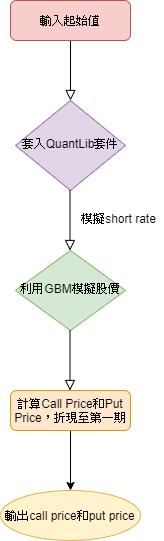

The diagram above was exported from draw.io. Its source (the exported page's mxGraphModel, read from the mxfile embedded in the PNG):
<mxGraphModel dx="782" dy="469" grid="1" gridSize="10" guides="1" tooltips="1" connect="1" arrows="1" fold="1" page="1" pageScale="1" pageWidth="827" pageHeight="1169" math="0" shadow="0">
  <root>
    <mxCell id="WIyWlLk6GJQsqaUBKTNV-0" />
    <mxCell id="WIyWlLk6GJQsqaUBKTNV-1" parent="WIyWlLk6GJQsqaUBKTNV-0" />
    <mxCell id="WIyWlLk6GJQsqaUBKTNV-2" value="" style="rounded=0;html=1;jettySize=auto;orthogonalLoop=1;fontSize=11;endArrow=block;endFill=0;endSize=8;strokeWidth=1;shadow=0;labelBackgroundColor=none;edgeStyle=orthogonalEdgeStyle;" parent="WIyWlLk6GJQsqaUBKTNV-1" source="WIyWlLk6GJQsqaUBKTNV-3" target="WIyWlLk6GJQsqaUBKTNV-6" edge="1">
      <mxGeometry relative="1" as="geometry" />
    </mxCell>
    <mxCell id="WIyWlLk6GJQsqaUBKTNV-3" value="輸入起始值" style="rounded=1;whiteSpace=wrap;html=1;fontSize=12;glass=0;strokeWidth=1;shadow=0;fillColor=#f8cecc;strokeColor=#b85450;" parent="WIyWlLk6GJQsqaUBKTNV-1" vertex="1">
      <mxGeometry x="160" y="80" width="120" height="40" as="geometry" />
    </mxCell>
    <mxCell id="WIyWlLk6GJQsqaUBKTNV-6" value="套入QuantLib套件" style="rhombus;whiteSpace=wrap;html=1;shadow=0;fontFamily=Helvetica;fontSize=12;align=center;strokeWidth=1;spacing=6;spacingTop=-4;fillColor=#e1d5e7;strokeColor=#9673a6;" parent="WIyWlLk6GJQsqaUBKTNV-1" vertex="1">
      <mxGeometry x="165" y="180" width="110" height="90" as="geometry" />
    </mxCell>
    <mxCell id="WIyWlLk6GJQsqaUBKTNV-10" value="利用GBM模擬股價" style="rhombus;whiteSpace=wrap;html=1;shadow=0;fontFamily=Helvetica;fontSize=12;align=center;strokeWidth=1;spacing=6;spacingTop=-4;fillColor=#d5e8d4;strokeColor=#82b366;" parent="WIyWlLk6GJQsqaUBKTNV-1" vertex="1">
      <mxGeometry x="165" y="330" width="110" height="80" as="geometry" />
    </mxCell>
    <mxCell id="niJvnGDMk9A3EHulbqmi-8" style="edgeStyle=orthogonalEdgeStyle;rounded=0;orthogonalLoop=1;jettySize=auto;html=1;exitX=0.5;exitY=1;exitDx=0;exitDy=0;" edge="1" parent="WIyWlLk6GJQsqaUBKTNV-1" source="WIyWlLk6GJQsqaUBKTNV-11">
      <mxGeometry relative="1" as="geometry">
        <mxPoint x="220" y="570" as="targetPoint" />
      </mxGeometry>
    </mxCell>
    <mxCell id="WIyWlLk6GJQsqaUBKTNV-11" value="計算Call Price和Put Price，折現至第一期" style="rounded=1;whiteSpace=wrap;html=1;fontSize=12;glass=0;strokeWidth=1;shadow=0;fillColor=#ffe6cc;strokeColor=#d79b00;" parent="WIyWlLk6GJQsqaUBKTNV-1" vertex="1">
      <mxGeometry x="160" y="470" width="120" height="40" as="geometry" />
    </mxCell>
    <mxCell id="niJvnGDMk9A3EHulbqmi-0" value="" style="rounded=0;html=1;jettySize=auto;orthogonalLoop=1;fontSize=11;endArrow=block;endFill=0;endSize=8;strokeWidth=1;shadow=0;labelBackgroundColor=none;edgeStyle=orthogonalEdgeStyle;" edge="1" parent="WIyWlLk6GJQsqaUBKTNV-1">
      <mxGeometry relative="1" as="geometry">
        <mxPoint x="219.5" y="270" as="sourcePoint" />
        <mxPoint x="219.5" y="330" as="targetPoint" />
      </mxGeometry>
    </mxCell>
    <mxCell id="niJvnGDMk9A3EHulbqmi-3" value="模擬short rate" style="text;html=1;align=center;verticalAlign=middle;resizable=0;points=[];autosize=1;" vertex="1" parent="WIyWlLk6GJQsqaUBKTNV-1">
      <mxGeometry x="223" y="288" width="90" height="20" as="geometry" />
    </mxCell>
    <mxCell id="niJvnGDMk9A3EHulbqmi-4" value="" style="rounded=0;html=1;jettySize=auto;orthogonalLoop=1;fontSize=11;endArrow=block;endFill=0;endSize=8;strokeWidth=1;shadow=0;labelBackgroundColor=none;edgeStyle=orthogonalEdgeStyle;" edge="1" parent="WIyWlLk6GJQsqaUBKTNV-1">
      <mxGeometry relative="1" as="geometry">
        <mxPoint x="219.5" y="410" as="sourcePoint" />
        <mxPoint x="219.5" y="470" as="targetPoint" />
      </mxGeometry>
    </mxCell>
    <mxCell id="niJvnGDMk9A3EHulbqmi-9" value="輸出call price和put price" style="ellipse;whiteSpace=wrap;html=1;fillColor=#fff2cc;strokeColor=#d6b656;" vertex="1" parent="WIyWlLk6GJQsqaUBKTNV-1">
      <mxGeometry x="150" y="570" width="140" height="50" as="geometry" />
    </mxCell>
  </root>
</mxGraphModel>